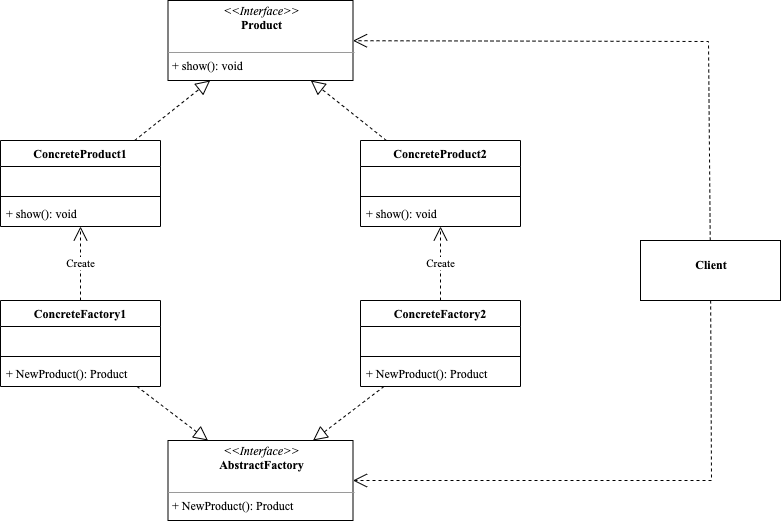

The diagram above was exported from draw.io. Its source (the exported page's mxGraphModel, read from the mxfile embedded in the PNG):
<mxGraphModel dx="946" dy="597" grid="1" gridSize="10" guides="1" tooltips="1" connect="1" arrows="1" fold="1" page="1" pageScale="1" pageWidth="827" pageHeight="1169" math="0" shadow="0">
  <root>
    <mxCell id="0" />
    <mxCell id="1" parent="0" />
    <mxCell id="b2S-BSavtgWlQBlrTkaK-13" value="Create" style="endArrow=open;endSize=12;dashed=1;html=1;fontFamily=Times New Roman;" parent="1" source="b2S-BSavtgWlQBlrTkaK-9" target="b2S-BSavtgWlQBlrTkaK-5" edge="1">
      <mxGeometry width="160" relative="1" as="geometry">
        <mxPoint x="110" y="338.5" as="sourcePoint" />
        <mxPoint x="270" y="338.5" as="targetPoint" />
      </mxGeometry>
    </mxCell>
    <mxCell id="b2S-BSavtgWlQBlrTkaK-15" value="&lt;p style=&quot;margin: 0px ; margin-top: 4px ; text-align: center&quot;&gt;&lt;br&gt;&lt;b&gt;Client&lt;/b&gt;&lt;/p&gt;" style="verticalAlign=top;align=left;overflow=fill;fontSize=12;fontFamily=Times New Roman;html=1;" parent="1" vertex="1">
      <mxGeometry x="870" y="400" width="140" height="60" as="geometry" />
    </mxCell>
    <mxCell id="b2S-BSavtgWlQBlrTkaK-17" value="" style="endArrow=open;endSize=12;dashed=1;html=1;fontFamily=Times New Roman;jumpStyle=none;rounded=0;" parent="1" source="b2S-BSavtgWlQBlrTkaK-15" target="b2S-BSavtgWlQBlrTkaK-18" edge="1">
      <mxGeometry width="160" relative="1" as="geometry">
        <mxPoint x="950" y="379" as="sourcePoint" />
        <mxPoint x="580" y="206" as="targetPoint" />
        <Array as="points">
          <mxPoint x="938" y="201" />
        </Array>
      </mxGeometry>
    </mxCell>
    <mxCell id="b2S-BSavtgWlQBlrTkaK-18" value="&lt;p style=&quot;margin: 0px ; margin-top: 4px ; text-align: center&quot;&gt;&lt;i&gt;&amp;lt;&amp;lt;Interface&amp;gt;&amp;gt;&lt;/i&gt;&lt;br&gt;&lt;b&gt;Product&lt;/b&gt;&lt;/p&gt;&lt;p style=&quot;margin: 0px ; margin-left: 4px&quot;&gt;&lt;br&gt;&lt;/p&gt;&lt;hr size=&quot;1&quot;&gt;&lt;p style=&quot;margin: 0px ; margin-left: 4px&quot;&gt;+ show(): void&lt;br&gt;&lt;/p&gt;" style="verticalAlign=top;align=left;overflow=fill;fontSize=12;fontFamily=Times New Roman;html=1;" parent="1" vertex="1">
      <mxGeometry x="397.5" y="160" width="185" height="80" as="geometry" />
    </mxCell>
    <mxCell id="b2S-BSavtgWlQBlrTkaK-19" style="edgeStyle=orthogonalEdgeStyle;rounded=0;orthogonalLoop=1;jettySize=auto;html=1;exitX=0.5;exitY=1;exitDx=0;exitDy=0;" parent="1" source="b2S-BSavtgWlQBlrTkaK-18" target="b2S-BSavtgWlQBlrTkaK-18" edge="1">
      <mxGeometry relative="1" as="geometry" />
    </mxCell>
    <mxCell id="b2S-BSavtgWlQBlrTkaK-20" value="" style="endArrow=block;dashed=1;endFill=0;endSize=12;html=1;fontFamily=Times New Roman;" parent="1" source="b2S-BSavtgWlQBlrTkaK-5" target="b2S-BSavtgWlQBlrTkaK-18" edge="1">
      <mxGeometry width="160" relative="1" as="geometry">
        <mxPoint x="240" y="250" as="sourcePoint" />
        <mxPoint x="400" y="250" as="targetPoint" />
      </mxGeometry>
    </mxCell>
    <mxCell id="b2S-BSavtgWlQBlrTkaK-21" value="" style="endArrow=block;dashed=1;endFill=0;endSize=12;html=1;fontFamily=Times New Roman;" parent="1" source="b2S-BSavtgWlQBlrTkaK-1" target="b2S-BSavtgWlQBlrTkaK-18" edge="1">
      <mxGeometry width="160" relative="1" as="geometry">
        <mxPoint x="374.12587412587413" y="310" as="sourcePoint" />
        <mxPoint x="449.65034965034965" y="250" as="targetPoint" />
      </mxGeometry>
    </mxCell>
    <mxCell id="b2S-BSavtgWlQBlrTkaK-1" value="ConcreteProduct2" style="swimlane;fontStyle=1;align=center;verticalAlign=top;childLayout=stackLayout;horizontal=1;startSize=26;horizontalStack=0;resizeParent=1;resizeParentMax=0;resizeLast=0;collapsible=1;marginBottom=0;fontFamily=Times New Roman;" parent="1" vertex="1">
      <mxGeometry x="590" y="300" width="160" height="86" as="geometry" />
    </mxCell>
    <mxCell id="b2S-BSavtgWlQBlrTkaK-2" value=" " style="text;strokeColor=none;fillColor=none;align=left;verticalAlign=top;spacingLeft=4;spacingRight=4;overflow=hidden;rotatable=0;points=[[0,0.5],[1,0.5]];portConstraint=eastwest;fontFamily=Times New Roman;" parent="b2S-BSavtgWlQBlrTkaK-1" vertex="1">
      <mxGeometry y="26" width="160" height="26" as="geometry" />
    </mxCell>
    <mxCell id="b2S-BSavtgWlQBlrTkaK-3" value="" style="line;strokeWidth=1;fillColor=none;align=left;verticalAlign=middle;spacingTop=-1;spacingLeft=3;spacingRight=3;rotatable=0;labelPosition=right;points=[];portConstraint=eastwest;fontFamily=Times New Roman;" parent="b2S-BSavtgWlQBlrTkaK-1" vertex="1">
      <mxGeometry y="52" width="160" height="8" as="geometry" />
    </mxCell>
    <mxCell id="b2S-BSavtgWlQBlrTkaK-4" value="+ show(): void" style="text;strokeColor=none;fillColor=none;align=left;verticalAlign=top;spacingLeft=4;spacingRight=4;overflow=hidden;rotatable=0;points=[[0,0.5],[1,0.5]];portConstraint=eastwest;fontFamily=Times New Roman;" parent="b2S-BSavtgWlQBlrTkaK-1" vertex="1">
      <mxGeometry y="60" width="160" height="26" as="geometry" />
    </mxCell>
    <mxCell id="b2S-BSavtgWlQBlrTkaK-5" value="ConcreteProduct1" style="swimlane;fontStyle=1;align=center;verticalAlign=top;childLayout=stackLayout;horizontal=1;startSize=26;horizontalStack=0;resizeParent=1;resizeParentMax=0;resizeLast=0;collapsible=1;marginBottom=0;fontFamily=Times New Roman;" parent="1" vertex="1">
      <mxGeometry x="230" y="300" width="160" height="86" as="geometry" />
    </mxCell>
    <mxCell id="b2S-BSavtgWlQBlrTkaK-6" value=" " style="text;strokeColor=none;fillColor=none;align=left;verticalAlign=top;spacingLeft=4;spacingRight=4;overflow=hidden;rotatable=0;points=[[0,0.5],[1,0.5]];portConstraint=eastwest;fontFamily=Times New Roman;" parent="b2S-BSavtgWlQBlrTkaK-5" vertex="1">
      <mxGeometry y="26" width="160" height="26" as="geometry" />
    </mxCell>
    <mxCell id="b2S-BSavtgWlQBlrTkaK-7" value="" style="line;strokeWidth=1;fillColor=none;align=left;verticalAlign=middle;spacingTop=-1;spacingLeft=3;spacingRight=3;rotatable=0;labelPosition=right;points=[];portConstraint=eastwest;fontFamily=Times New Roman;" parent="b2S-BSavtgWlQBlrTkaK-5" vertex="1">
      <mxGeometry y="52" width="160" height="8" as="geometry" />
    </mxCell>
    <mxCell id="b2S-BSavtgWlQBlrTkaK-8" value="+ show(): void" style="text;strokeColor=none;fillColor=none;align=left;verticalAlign=top;spacingLeft=4;spacingRight=4;overflow=hidden;rotatable=0;points=[[0,0.5],[1,0.5]];portConstraint=eastwest;fontFamily=Times New Roman;" parent="b2S-BSavtgWlQBlrTkaK-5" vertex="1">
      <mxGeometry y="60" width="160" height="26" as="geometry" />
    </mxCell>
    <mxCell id="b2S-BSavtgWlQBlrTkaK-9" value="ConcreteFactory1" style="swimlane;fontStyle=1;align=center;verticalAlign=top;childLayout=stackLayout;horizontal=1;startSize=26;horizontalStack=0;resizeParent=1;resizeParentMax=0;resizeLast=0;collapsible=1;marginBottom=0;fontFamily=Times New Roman;" parent="1" vertex="1">
      <mxGeometry x="230" y="460" width="160" height="86" as="geometry" />
    </mxCell>
    <mxCell id="b2S-BSavtgWlQBlrTkaK-10" value=" " style="text;strokeColor=none;fillColor=none;align=left;verticalAlign=top;spacingLeft=4;spacingRight=4;overflow=hidden;rotatable=0;points=[[0,0.5],[1,0.5]];portConstraint=eastwest;fontFamily=Times New Roman;" parent="b2S-BSavtgWlQBlrTkaK-9" vertex="1">
      <mxGeometry y="26" width="160" height="26" as="geometry" />
    </mxCell>
    <mxCell id="b2S-BSavtgWlQBlrTkaK-11" value="" style="line;strokeWidth=1;fillColor=none;align=left;verticalAlign=middle;spacingTop=-1;spacingLeft=3;spacingRight=3;rotatable=0;labelPosition=right;points=[];portConstraint=eastwest;fontFamily=Times New Roman;" parent="b2S-BSavtgWlQBlrTkaK-9" vertex="1">
      <mxGeometry y="52" width="160" height="8" as="geometry" />
    </mxCell>
    <mxCell id="b2S-BSavtgWlQBlrTkaK-12" value="+ NewProduct(): Product" style="text;strokeColor=none;fillColor=none;align=left;verticalAlign=top;spacingLeft=4;spacingRight=4;overflow=hidden;rotatable=0;points=[[0,0.5],[1,0.5]];portConstraint=eastwest;fontFamily=Times New Roman;" parent="b2S-BSavtgWlQBlrTkaK-9" vertex="1">
      <mxGeometry y="60" width="160" height="26" as="geometry" />
    </mxCell>
    <mxCell id="b2S-BSavtgWlQBlrTkaK-22" value="Create" style="endArrow=open;endSize=12;dashed=1;html=1;fontFamily=Times New Roman;" parent="1" source="b2S-BSavtgWlQBlrTkaK-23" target="b2S-BSavtgWlQBlrTkaK-1" edge="1">
      <mxGeometry width="160" relative="1" as="geometry">
        <mxPoint x="470" y="338.5" as="sourcePoint" />
        <mxPoint x="670" y="386" as="targetPoint" />
      </mxGeometry>
    </mxCell>
    <mxCell id="b2S-BSavtgWlQBlrTkaK-23" value="ConcreteFactory2" style="swimlane;fontStyle=1;align=center;verticalAlign=top;childLayout=stackLayout;horizontal=1;startSize=26;horizontalStack=0;resizeParent=1;resizeParentMax=0;resizeLast=0;collapsible=1;marginBottom=0;fontFamily=Times New Roman;" parent="1" vertex="1">
      <mxGeometry x="590" y="460" width="160" height="86" as="geometry" />
    </mxCell>
    <mxCell id="b2S-BSavtgWlQBlrTkaK-24" value=" " style="text;strokeColor=none;fillColor=none;align=left;verticalAlign=top;spacingLeft=4;spacingRight=4;overflow=hidden;rotatable=0;points=[[0,0.5],[1,0.5]];portConstraint=eastwest;fontFamily=Times New Roman;" parent="b2S-BSavtgWlQBlrTkaK-23" vertex="1">
      <mxGeometry y="26" width="160" height="26" as="geometry" />
    </mxCell>
    <mxCell id="b2S-BSavtgWlQBlrTkaK-25" value="" style="line;strokeWidth=1;fillColor=none;align=left;verticalAlign=middle;spacingTop=-1;spacingLeft=3;spacingRight=3;rotatable=0;labelPosition=right;points=[];portConstraint=eastwest;fontFamily=Times New Roman;" parent="b2S-BSavtgWlQBlrTkaK-23" vertex="1">
      <mxGeometry y="52" width="160" height="8" as="geometry" />
    </mxCell>
    <mxCell id="b2S-BSavtgWlQBlrTkaK-26" value="+ NewProduct(): Product" style="text;strokeColor=none;fillColor=none;align=left;verticalAlign=top;spacingLeft=4;spacingRight=4;overflow=hidden;rotatable=0;points=[[0,0.5],[1,0.5]];portConstraint=eastwest;fontFamily=Times New Roman;" parent="b2S-BSavtgWlQBlrTkaK-23" vertex="1">
      <mxGeometry y="60" width="160" height="26" as="geometry" />
    </mxCell>
    <mxCell id="b2S-BSavtgWlQBlrTkaK-27" value="&lt;p style=&quot;margin: 0px ; margin-top: 4px ; text-align: center&quot;&gt;&lt;i&gt;&amp;lt;&amp;lt;Interface&amp;gt;&amp;gt;&lt;/i&gt;&lt;br&gt;&lt;b&gt;AbstractFactory&lt;/b&gt;&lt;/p&gt;&lt;p style=&quot;margin: 0px ; margin-left: 4px&quot;&gt;&lt;br&gt;&lt;/p&gt;&lt;hr size=&quot;1&quot;&gt;&lt;p style=&quot;margin: 0px ; margin-left: 4px&quot;&gt;+ NewProduct(): Product&lt;br&gt;&lt;/p&gt;" style="verticalAlign=top;align=left;overflow=fill;fontSize=12;fontFamily=Times New Roman;html=1;" parent="1" vertex="1">
      <mxGeometry x="397.5" y="600" width="185" height="80" as="geometry" />
    </mxCell>
    <mxCell id="b2S-BSavtgWlQBlrTkaK-35" value="" style="endArrow=block;dashed=1;endFill=0;endSize=12;html=1;fontFamily=Times New Roman;" parent="1" source="b2S-BSavtgWlQBlrTkaK-9" target="b2S-BSavtgWlQBlrTkaK-27" edge="1">
      <mxGeometry width="160" relative="1" as="geometry">
        <mxPoint x="240" y="590" as="sourcePoint" />
        <mxPoint x="400" y="590" as="targetPoint" />
      </mxGeometry>
    </mxCell>
    <mxCell id="b2S-BSavtgWlQBlrTkaK-36" value="" style="endArrow=block;dashed=1;endFill=0;endSize=12;html=1;fontFamily=Times New Roman;" parent="1" source="b2S-BSavtgWlQBlrTkaK-23" target="b2S-BSavtgWlQBlrTkaK-27" edge="1">
      <mxGeometry width="160" relative="1" as="geometry">
        <mxPoint x="650" y="630" as="sourcePoint" />
        <mxPoint x="810" y="630" as="targetPoint" />
      </mxGeometry>
    </mxCell>
    <mxCell id="b2S-BSavtgWlQBlrTkaK-38" value="" style="endArrow=open;endSize=12;dashed=1;html=1;fontFamily=Times New Roman;jumpStyle=none;rounded=0;" parent="1" source="b2S-BSavtgWlQBlrTkaK-15" target="b2S-BSavtgWlQBlrTkaK-27" edge="1">
      <mxGeometry width="160" relative="1" as="geometry">
        <mxPoint x="949.7379912663755" y="410" as="sourcePoint" />
        <mxPoint x="592.5" y="210.20647321428567" as="targetPoint" />
        <Array as="points">
          <mxPoint x="941" y="640" />
        </Array>
      </mxGeometry>
    </mxCell>
  </root>
</mxGraphModel>